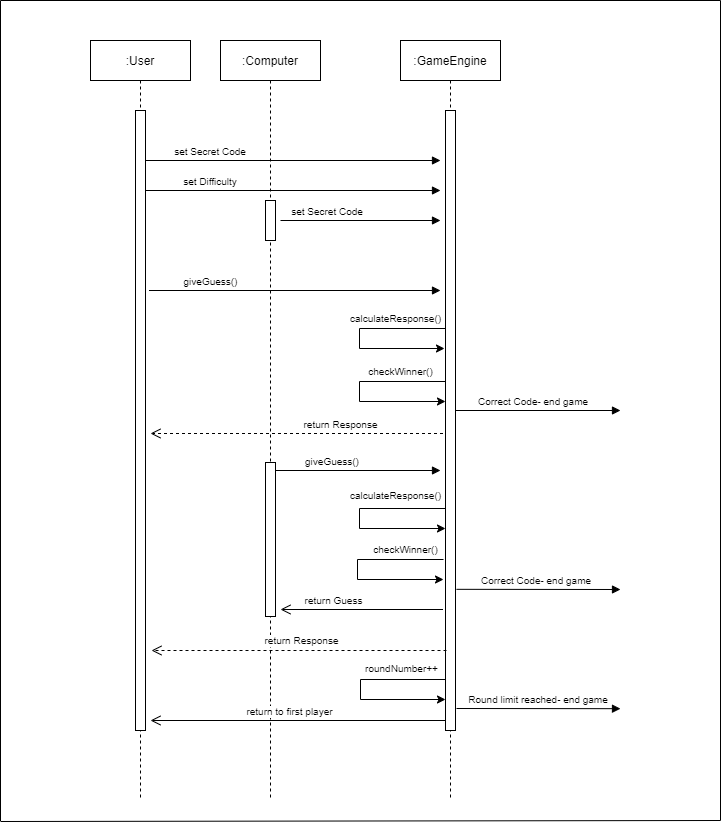

The diagram above was exported from draw.io. Its source (the exported page's mxGraphModel, read from the mxfile embedded in the PNG):
<mxGraphModel dx="1550" dy="1877" grid="1" gridSize="10" guides="1" tooltips="1" connect="1" arrows="1" fold="1" page="1" pageScale="1" pageWidth="850" pageHeight="1100" math="0" shadow="0">
  <root>
    <mxCell id="0" />
    <mxCell id="1" parent="0" />
    <mxCell id="3nuBFxr9cyL0pnOWT2aG-1" value=":User" style="shape=umlLifeline;perimeter=lifelinePerimeter;container=1;collapsible=0;recursiveResize=0;rounded=0;shadow=0;strokeWidth=1;" parent="1" vertex="1">
      <mxGeometry x="120" y="-80" width="100" height="760" as="geometry" />
    </mxCell>
    <mxCell id="3nuBFxr9cyL0pnOWT2aG-2" value="" style="points=[];perimeter=orthogonalPerimeter;rounded=0;shadow=0;strokeWidth=1;" parent="3nuBFxr9cyL0pnOWT2aG-1" vertex="1">
      <mxGeometry x="45" y="70" width="10" height="620" as="geometry" />
    </mxCell>
    <mxCell id="3nuBFxr9cyL0pnOWT2aG-5" value=":Computer" style="shape=umlLifeline;perimeter=lifelinePerimeter;container=1;collapsible=0;recursiveResize=0;rounded=0;shadow=0;strokeWidth=1;" parent="1" vertex="1">
      <mxGeometry x="250" y="-80" width="100" height="760" as="geometry" />
    </mxCell>
    <mxCell id="3nuBFxr9cyL0pnOWT2aG-6" value="" style="points=[];perimeter=orthogonalPerimeter;rounded=0;shadow=0;strokeWidth=1;" parent="3nuBFxr9cyL0pnOWT2aG-5" vertex="1">
      <mxGeometry x="45" y="422" width="10" height="154" as="geometry" />
    </mxCell>
    <mxCell id="4umh6YJh6VHxgQC-97Y_-4" value="set Difficulty" style="verticalAlign=bottom;endArrow=block;shadow=0;strokeWidth=1;exitX=0.52;exitY=0.543;exitDx=0;exitDy=0;exitPerimeter=0;fontSize=10;" parent="3nuBFxr9cyL0pnOWT2aG-5" edge="1">
      <mxGeometry x="-0.5593" relative="1" as="geometry">
        <mxPoint x="-75.00000000000023" y="150.00000000000045" as="sourcePoint" />
        <mxPoint x="220" y="150" as="targetPoint" />
        <mxPoint as="offset" />
      </mxGeometry>
    </mxCell>
    <mxCell id="4umh6YJh6VHxgQC-97Y_-5" value="set Secret Code" style="verticalAlign=bottom;endArrow=block;shadow=0;strokeWidth=1;exitX=0.52;exitY=0.543;exitDx=0;exitDy=0;exitPerimeter=0;fontSize=10;" parent="3nuBFxr9cyL0pnOWT2aG-5" edge="1">
      <mxGeometry x="-0.5593" relative="1" as="geometry">
        <mxPoint x="-75.00000000000023" y="120.00000000000045" as="sourcePoint" />
        <mxPoint x="220" y="120" as="targetPoint" />
        <mxPoint as="offset" />
      </mxGeometry>
    </mxCell>
    <mxCell id="4umh6YJh6VHxgQC-97Y_-7" value="" style="points=[];perimeter=orthogonalPerimeter;rounded=0;shadow=0;strokeWidth=1;" parent="3nuBFxr9cyL0pnOWT2aG-5" vertex="1">
      <mxGeometry x="45" y="160" width="10" height="40" as="geometry" />
    </mxCell>
    <mxCell id="yLDN1kh-XYA4ElBoQ73e-9" value="giveGuess()" style="verticalAlign=bottom;endArrow=block;shadow=0;strokeWidth=1;fontSize=10;exitX=1.2;exitY=0.367;exitDx=0;exitDy=0;exitPerimeter=0;" parent="3nuBFxr9cyL0pnOWT2aG-5" edge="1">
      <mxGeometry x="-0.5761" relative="1" as="geometry">
        <mxPoint x="-71.5" y="249.99999999999997" as="sourcePoint" />
        <mxPoint x="220" y="250" as="targetPoint" />
        <mxPoint as="offset" />
      </mxGeometry>
    </mxCell>
    <mxCell id="yLDN1kh-XYA4ElBoQ73e-5" value=":GameEngine" style="shape=umlLifeline;perimeter=lifelinePerimeter;container=1;collapsible=0;recursiveResize=0;rounded=0;shadow=0;strokeWidth=1;size=40;" parent="1" vertex="1">
      <mxGeometry x="430" y="-80" width="100" height="760" as="geometry" />
    </mxCell>
    <mxCell id="yLDN1kh-XYA4ElBoQ73e-6" value="" style="points=[];perimeter=orthogonalPerimeter;rounded=0;shadow=0;strokeWidth=1;" parent="yLDN1kh-XYA4ElBoQ73e-5" vertex="1">
      <mxGeometry x="45" y="70" width="10" height="620" as="geometry" />
    </mxCell>
    <mxCell id="0PkbLMAXm3CVgaUL5CTp-31" value="&lt;font style=&quot;font-size: 10px&quot;&gt;return to first player&lt;/font&gt;" style="html=1;verticalAlign=bottom;endArrow=open;endSize=8;rounded=0;fontSize=8;" parent="yLDN1kh-XYA4ElBoQ73e-5" edge="1">
      <mxGeometry x="0.0593" relative="1" as="geometry">
        <mxPoint x="45" y="680" as="sourcePoint" />
        <mxPoint x="-250" y="680" as="targetPoint" />
        <mxPoint as="offset" />
      </mxGeometry>
    </mxCell>
    <mxCell id="0PkbLMAXm3CVgaUL5CTp-3" value="" style="edgeStyle=segmentEdgeStyle;endArrow=classic;html=1;rounded=0;fontSize=8;" parent="yLDN1kh-XYA4ElBoQ73e-5" edge="1">
      <mxGeometry width="50" height="50" relative="1" as="geometry">
        <mxPoint x="45" y="288" as="sourcePoint" />
        <mxPoint x="44" y="308" as="targetPoint" />
        <Array as="points">
          <mxPoint x="-41" y="288" />
          <mxPoint x="-41" y="308" />
          <mxPoint x="44" y="308" />
        </Array>
      </mxGeometry>
    </mxCell>
    <mxCell id="0PkbLMAXm3CVgaUL5CTp-5" value="" style="edgeStyle=segmentEdgeStyle;endArrow=classic;html=1;rounded=0;fontSize=8;" parent="yLDN1kh-XYA4ElBoQ73e-5" edge="1">
      <mxGeometry width="50" height="50" relative="1" as="geometry">
        <mxPoint x="45" y="341" as="sourcePoint" />
        <mxPoint x="45" y="361" as="targetPoint" />
        <Array as="points">
          <mxPoint x="-41" y="341" />
          <mxPoint x="-41" y="361" />
        </Array>
      </mxGeometry>
    </mxCell>
    <mxCell id="0PkbLMAXm3CVgaUL5CTp-9" value="" style="edgeStyle=segmentEdgeStyle;endArrow=classic;html=1;rounded=0;fontSize=8;" parent="yLDN1kh-XYA4ElBoQ73e-5" edge="1">
      <mxGeometry width="50" height="50" relative="1" as="geometry">
        <mxPoint x="45" y="468" as="sourcePoint" />
        <mxPoint x="45" y="488" as="targetPoint" />
        <Array as="points">
          <mxPoint x="-41" y="468" />
          <mxPoint x="-41" y="488" />
        </Array>
      </mxGeometry>
    </mxCell>
    <mxCell id="0PkbLMAXm3CVgaUL5CTp-11" value="calculateResponse()" style="text;html=1;align=center;verticalAlign=middle;resizable=0;points=[];autosize=1;strokeColor=none;fillColor=none;fontSize=10;" parent="yLDN1kh-XYA4ElBoQ73e-5" vertex="1">
      <mxGeometry x="-60" y="445" width="110" height="20" as="geometry" />
    </mxCell>
    <mxCell id="0PkbLMAXm3CVgaUL5CTp-12" value="checkWinner()" style="text;html=1;align=center;verticalAlign=middle;resizable=0;points=[];autosize=1;strokeColor=none;fillColor=none;fontSize=10;" parent="yLDN1kh-XYA4ElBoQ73e-5" vertex="1">
      <mxGeometry x="-35" y="499" width="80" height="20" as="geometry" />
    </mxCell>
    <mxCell id="0PkbLMAXm3CVgaUL5CTp-32" value="" style="edgeStyle=segmentEdgeStyle;endArrow=classic;html=1;rounded=0;fontSize=8;" parent="yLDN1kh-XYA4ElBoQ73e-5" edge="1">
      <mxGeometry width="50" height="50" relative="1" as="geometry">
        <mxPoint x="45.000344827586105" y="639.0000000000001" as="sourcePoint" />
        <mxPoint x="45.000344827586105" y="659" as="targetPoint" />
        <Array as="points">
          <mxPoint x="-40" y="639" />
          <mxPoint x="-40" y="659" />
        </Array>
      </mxGeometry>
    </mxCell>
    <mxCell id="EWiAk88lcPXpMXtcAOBR-2" value="" style="endArrow=none;html=1;rounded=0;" parent="1" edge="1">
      <mxGeometry width="50" height="50" relative="1" as="geometry">
        <mxPoint x="30" y="701" as="sourcePoint" />
        <mxPoint x="30" y="700.5517578125" as="targetPoint" />
        <Array as="points">
          <mxPoint x="750" y="700" />
          <mxPoint x="750" y="-120" />
          <mxPoint x="30" y="-120" />
        </Array>
      </mxGeometry>
    </mxCell>
    <mxCell id="0PkbLMAXm3CVgaUL5CTp-25" value="Correct Code- end game" style="verticalAlign=bottom;endArrow=block;shadow=0;strokeWidth=1;exitX=0.52;exitY=0.543;exitDx=0;exitDy=0;exitPerimeter=0;fontSize=10;" parent="1" edge="1">
      <mxGeometry x="-0.0303" relative="1" as="geometry">
        <mxPoint x="485.9999999999998" y="468.82000000000016" as="sourcePoint" />
        <mxPoint x="650" y="469" as="targetPoint" />
        <mxPoint as="offset" />
      </mxGeometry>
    </mxCell>
    <mxCell id="0PkbLMAXm3CVgaUL5CTp-35" value="Correct Code- end game" style="verticalAlign=bottom;endArrow=block;shadow=0;strokeWidth=1;exitX=0.52;exitY=0.543;exitDx=0;exitDy=0;exitPerimeter=0;fontSize=10;" parent="1" edge="1">
      <mxGeometry x="-0.0606" relative="1" as="geometry">
        <mxPoint x="484.9999999999998" y="290.0000000000003" as="sourcePoint" />
        <mxPoint x="650" y="290" as="targetPoint" />
        <mxPoint as="offset" />
      </mxGeometry>
    </mxCell>
    <mxCell id="0PkbLMAXm3CVgaUL5CTp-37" value="Round limit reached- end game" style="verticalAlign=bottom;endArrow=block;shadow=0;strokeWidth=1;exitX=0.52;exitY=0.543;exitDx=0;exitDy=0;exitPerimeter=0;fontSize=10;" parent="1" edge="1">
      <mxGeometry relative="1" as="geometry">
        <mxPoint x="485.9999999999998" y="588.0000000000002" as="sourcePoint" />
        <mxPoint x="649.9999999999998" y="588.1800000000001" as="targetPoint" />
        <mxPoint as="offset" />
      </mxGeometry>
    </mxCell>
    <mxCell id="0PkbLMAXm3CVgaUL5CTp-36" value="&lt;font style=&quot;font-size: 10px&quot;&gt;return Guess&lt;/font&gt;" style="html=1;verticalAlign=bottom;endArrow=open;endSize=8;rounded=0;fontSize=8;" parent="1" edge="1">
      <mxGeometry x="0.347" relative="1" as="geometry">
        <mxPoint x="472.4999999999998" y="489" as="sourcePoint" />
        <mxPoint x="310" y="489" as="targetPoint" />
        <mxPoint as="offset" />
      </mxGeometry>
    </mxCell>
    <mxCell id="0PkbLMAXm3CVgaUL5CTp-26" value="&lt;font style=&quot;font-size: 10px&quot;&gt;return Response&lt;/font&gt;" style="html=1;verticalAlign=bottom;endArrow=open;dashed=1;endSize=8;rounded=0;fontSize=8;" parent="1" edge="1">
      <mxGeometry x="-0.3019" relative="1" as="geometry">
        <mxPoint x="472.4999999999998" y="313.0000000000001" as="sourcePoint" />
        <mxPoint x="180" y="313" as="targetPoint" />
        <mxPoint as="offset" />
      </mxGeometry>
    </mxCell>
    <mxCell id="0PkbLMAXm3CVgaUL5CTp-34" value="roundNumber++" style="text;html=1;align=center;verticalAlign=middle;resizable=0;points=[];autosize=1;strokeColor=none;fillColor=none;fontSize=10;" parent="1" vertex="1">
      <mxGeometry x="386" y="538" width="90" height="20" as="geometry" />
    </mxCell>
    <mxCell id="0PkbLMAXm3CVgaUL5CTp-7" value="giveGuess()" style="verticalAlign=bottom;endArrow=block;shadow=0;strokeWidth=1;exitX=0.52;exitY=0.543;exitDx=0;exitDy=0;exitPerimeter=0;fontSize=10;" parent="1" edge="1">
      <mxGeometry x="-0.3077" relative="1" as="geometry">
        <mxPoint x="305" y="350.00000000000017" as="sourcePoint" />
        <mxPoint x="470" y="350" as="targetPoint" />
        <mxPoint as="offset" />
      </mxGeometry>
    </mxCell>
    <mxCell id="0PkbLMAXm3CVgaUL5CTp-1" value="checkWinner()" style="text;html=1;align=center;verticalAlign=middle;resizable=0;points=[];autosize=1;strokeColor=none;fillColor=none;fontSize=10;" parent="1" vertex="1">
      <mxGeometry x="390" y="241" width="80" height="20" as="geometry" />
    </mxCell>
    <mxCell id="0PkbLMAXm3CVgaUL5CTp-10" value="" style="edgeStyle=segmentEdgeStyle;endArrow=classic;html=1;rounded=0;fontSize=8;" parent="1" edge="1">
      <mxGeometry width="50" height="50" relative="1" as="geometry">
        <mxPoint x="473" y="439" as="sourcePoint" />
        <mxPoint x="473" y="459" as="targetPoint" />
        <Array as="points">
          <mxPoint x="387" y="439" />
          <mxPoint x="387" y="459" />
        </Array>
      </mxGeometry>
    </mxCell>
    <mxCell id="4umh6YJh6VHxgQC-97Y_-3" value="calculateResponse()" style="text;html=1;align=center;verticalAlign=middle;resizable=0;points=[];autosize=1;strokeColor=none;fillColor=none;fontSize=10;" parent="1" vertex="1">
      <mxGeometry x="370" y="188" width="110" height="20" as="geometry" />
    </mxCell>
    <mxCell id="4umh6YJh6VHxgQC-97Y_-6" value="set Secret Code" style="verticalAlign=bottom;endArrow=block;shadow=0;strokeWidth=1;fontSize=10;" parent="1" edge="1">
      <mxGeometry x="-0.4118" relative="1" as="geometry">
        <mxPoint x="310" y="100" as="sourcePoint" />
        <mxPoint x="470" y="100" as="targetPoint" />
        <mxPoint as="offset" />
      </mxGeometry>
    </mxCell>
    <mxCell id="0PkbLMAXm3CVgaUL5CTp-6" value="return Response" style="html=1;verticalAlign=bottom;endArrow=open;dashed=1;endSize=8;rounded=0;fontSize=10;" parent="1" edge="1">
      <mxGeometry x="-0.0169" y="-1" relative="1" as="geometry">
        <mxPoint x="476" y="530" as="sourcePoint" />
        <mxPoint x="181" y="530" as="targetPoint" />
        <mxPoint as="offset" />
      </mxGeometry>
    </mxCell>
  </root>
</mxGraphModel>